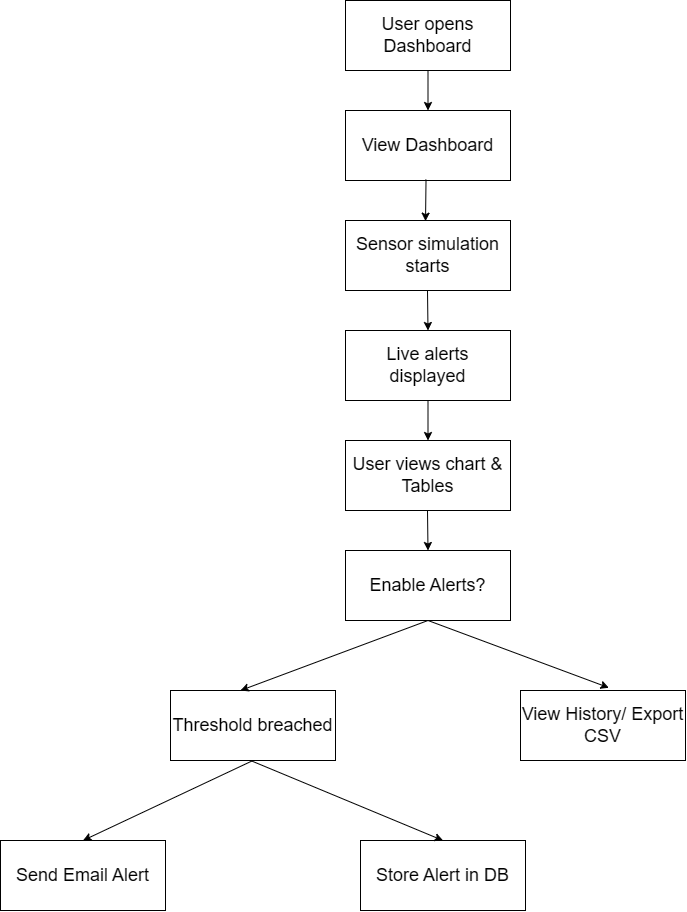

The diagram above was exported from draw.io. Its source (the exported page's mxGraphModel, read from the mxfile embedded in the PNG):
<mxGraphModel dx="689" dy="1107" grid="1" gridSize="10" guides="1" tooltips="1" connect="1" arrows="1" fold="1" page="1" pageScale="1" pageWidth="850" pageHeight="1100" math="0" shadow="0">
  <root>
    <mxCell id="0" />
    <mxCell id="1" parent="0" />
    <mxCell id="F2xNFScl2FqOZ41Zfw8i-1" parent="1" style="rounded=0;whiteSpace=wrap;html=1;fillColor=light-dark(#FFFFFF,#FFFFFF);" value="&lt;font style=&quot;color: light-dark(rgb(0, 0, 0), rgb(0, 0, 0)); font-size: 18px;&quot;&gt;User opens Dashboard&lt;/font&gt;" vertex="1">
      <mxGeometry height="70" width="165" x="365" y="50" as="geometry" />
    </mxCell>
    <mxCell id="F2xNFScl2FqOZ41Zfw8i-2" parent="1" style="rounded=0;whiteSpace=wrap;html=1;fillColor=light-dark(#FFFFFF,#FFFFFF);" value="&lt;font style=&quot;color: light-dark(rgb(0, 0, 0), rgb(0, 0, 0)); font-size: 18px;&quot;&gt;User views chart &amp;amp; Tables&lt;/font&gt;" vertex="1">
      <mxGeometry height="70" width="165" x="365" y="490" as="geometry" />
    </mxCell>
    <mxCell id="F2xNFScl2FqOZ41Zfw8i-4" parent="1" style="rounded=0;whiteSpace=wrap;html=1;fillColor=light-dark(#FFFFFF,#FFFFFF);" value="&lt;font style=&quot;color: light-dark(rgb(0, 0, 0), rgb(0, 0, 0)); font-size: 18px;&quot;&gt;Sensor simulation starts&lt;/font&gt;" vertex="1">
      <mxGeometry height="70" width="165" x="365" y="270" as="geometry" />
    </mxCell>
    <mxCell id="F2xNFScl2FqOZ41Zfw8i-5" parent="1" style="rounded=0;whiteSpace=wrap;html=1;fillColor=light-dark(#FFFFFF,#FFFFFF);" value="&lt;font style=&quot;color: light-dark(rgb(0, 0, 0), rgb(0, 0, 0)); font-size: 18px;&quot;&gt;View Dashboard&lt;/font&gt;" vertex="1">
      <mxGeometry height="70" width="165" x="365" y="160" as="geometry" />
    </mxCell>
    <mxCell id="F2xNFScl2FqOZ41Zfw8i-6" parent="1" style="rounded=0;whiteSpace=wrap;html=1;fillColor=light-dark(#FFFFFF,#FFFFFF);" value="&lt;font style=&quot;color: light-dark(rgb(0, 0, 0), rgb(0, 0, 0)); font-size: 18px;&quot;&gt;Live alerts displayed&lt;/font&gt;" vertex="1">
      <mxGeometry height="70" width="165" x="365" y="380" as="geometry" />
    </mxCell>
    <mxCell id="F2xNFScl2FqOZ41Zfw8i-7" parent="1" style="rounded=0;whiteSpace=wrap;html=1;fillColor=light-dark(#FFFFFF,#FFFFFF);" value="&lt;font style=&quot;color: light-dark(rgb(0, 0, 0), rgb(0, 0, 0)); font-size: 18px;&quot;&gt;Threshold breached&lt;/font&gt;" vertex="1">
      <mxGeometry height="70" width="165" x="190" y="740" as="geometry" />
    </mxCell>
    <mxCell id="F2xNFScl2FqOZ41Zfw8i-8" parent="1" style="rounded=0;whiteSpace=wrap;html=1;fillColor=light-dark(#FFFFFF,#FFFFFF);" value="&lt;font style=&quot;color: light-dark(rgb(0, 0, 0), rgb(0, 0, 0)); font-size: 18px;&quot;&gt;Enable Alerts?&lt;/font&gt;" vertex="1">
      <mxGeometry height="70" width="165" x="365" y="600" as="geometry" />
    </mxCell>
    <mxCell id="F2xNFScl2FqOZ41Zfw8i-10" parent="1" style="rounded=0;whiteSpace=wrap;html=1;fillColor=light-dark(#FFFFFF,#FFFFFF);" value="&lt;font style=&quot;color: light-dark(rgb(0, 0, 0), rgb(0, 0, 0)); font-size: 18px;&quot;&gt;View History/ Export CSV&lt;/font&gt;" vertex="1">
      <mxGeometry height="70" width="165" x="540" y="740" as="geometry" />
    </mxCell>
    <mxCell id="F2xNFScl2FqOZ41Zfw8i-11" parent="1" style="rounded=0;whiteSpace=wrap;html=1;fillColor=light-dark(#FFFFFF,#FFFFFF);" value="&lt;font style=&quot;color: light-dark(rgb(0, 0, 0), rgb(0, 0, 0)); font-size: 18px;&quot;&gt;Send Email Alert&lt;/font&gt;" vertex="1">
      <mxGeometry height="70" width="165" x="20" y="890" as="geometry" />
    </mxCell>
    <mxCell id="F2xNFScl2FqOZ41Zfw8i-12" parent="1" style="rounded=0;whiteSpace=wrap;html=1;fillColor=light-dark(#FFFFFF,#FFFFFF);" value="&lt;font style=&quot;color: light-dark(rgb(0, 0, 0), rgb(0, 0, 0)); font-size: 18px;&quot;&gt;Store Alert in DB&lt;/font&gt;" vertex="1">
      <mxGeometry height="70" width="165" x="380" y="890" as="geometry" />
    </mxCell>
    <mxCell id="F2xNFScl2FqOZ41Zfw8i-13" edge="1" parent="1" source="F2xNFScl2FqOZ41Zfw8i-1" style="endArrow=classic;html=1;rounded=0;exitX=0.5;exitY=1;exitDx=0;exitDy=0;entryX=0.5;entryY=0;entryDx=0;entryDy=0;" target="F2xNFScl2FqOZ41Zfw8i-5" value="">
      <mxGeometry height="50" relative="1" width="50" as="geometry">
        <mxPoint x="447" y="140" as="sourcePoint" />
        <mxPoint x="447" y="160" as="targetPoint" />
      </mxGeometry>
    </mxCell>
    <mxCell id="F2xNFScl2FqOZ41Zfw8i-14" edge="1" parent="1" source="F2xNFScl2FqOZ41Zfw8i-5" style="endArrow=classic;html=1;rounded=0;exitX=0.488;exitY=0.986;exitDx=0;exitDy=0;exitPerimeter=0;entryX=0.485;entryY=0.009;entryDx=0;entryDy=0;entryPerimeter=0;" target="F2xNFScl2FqOZ41Zfw8i-4" value="">
      <mxGeometry height="50" relative="1" width="50" as="geometry">
        <mxPoint x="446" y="231" as="sourcePoint" />
        <mxPoint x="446" y="270" as="targetPoint" />
      </mxGeometry>
    </mxCell>
    <mxCell id="F2xNFScl2FqOZ41Zfw8i-15" edge="1" parent="1" style="endArrow=classic;html=1;rounded=0;entryX=0.5;entryY=0;entryDx=0;entryDy=0;" target="F2xNFScl2FqOZ41Zfw8i-6" value="">
      <mxGeometry height="50" relative="1" width="50" as="geometry">
        <mxPoint x="447" y="340" as="sourcePoint" />
        <mxPoint x="447.28" y="380" as="targetPoint" />
      </mxGeometry>
    </mxCell>
    <mxCell id="F2xNFScl2FqOZ41Zfw8i-16" edge="1" parent="1" source="F2xNFScl2FqOZ41Zfw8i-6" style="endArrow=classic;html=1;rounded=0;exitX=0.5;exitY=1;exitDx=0;exitDy=0;entryX=0.5;entryY=0;entryDx=0;entryDy=0;" target="F2xNFScl2FqOZ41Zfw8i-2" value="">
      <mxGeometry height="50" relative="1" width="50" as="geometry">
        <mxPoint x="447.28" y="450" as="sourcePoint" />
        <mxPoint x="447" y="490" as="targetPoint" />
      </mxGeometry>
    </mxCell>
    <mxCell id="F2xNFScl2FqOZ41Zfw8i-18" edge="1" parent="1" style="endArrow=classic;html=1;rounded=0;entryX=0.5;entryY=0;entryDx=0;entryDy=0;" target="F2xNFScl2FqOZ41Zfw8i-8" value="">
      <mxGeometry height="50" relative="1" width="50" as="geometry">
        <mxPoint x="447" y="560" as="sourcePoint" />
        <mxPoint x="447.28" y="600" as="targetPoint" />
      </mxGeometry>
    </mxCell>
    <mxCell id="F2xNFScl2FqOZ41Zfw8i-19" edge="1" parent="1" source="F2xNFScl2FqOZ41Zfw8i-8" style="endArrow=classic;html=1;rounded=0;exitX=0.5;exitY=1;exitDx=0;exitDy=0;entryX=0.424;entryY=0;entryDx=0;entryDy=0;entryPerimeter=0;" target="F2xNFScl2FqOZ41Zfw8i-7" value="">
      <mxGeometry height="50" relative="1" width="50" as="geometry">
        <mxPoint x="447.28" y="670" as="sourcePoint" />
        <mxPoint x="447.28" y="710" as="targetPoint" />
      </mxGeometry>
    </mxCell>
    <mxCell id="F2xNFScl2FqOZ41Zfw8i-20" edge="1" parent="1" source="F2xNFScl2FqOZ41Zfw8i-8" style="endArrow=classic;html=1;rounded=0;exitX=0.5;exitY=1;exitDx=0;exitDy=0;entryX=0.536;entryY=-0.039;entryDx=0;entryDy=0;entryPerimeter=0;" target="F2xNFScl2FqOZ41Zfw8i-10" value="">
      <mxGeometry height="50" relative="1" width="50" as="geometry">
        <mxPoint x="447.21" y="670" as="sourcePoint" />
        <mxPoint x="447.21" y="710" as="targetPoint" />
      </mxGeometry>
    </mxCell>
    <mxCell id="F2xNFScl2FqOZ41Zfw8i-21" edge="1" parent="1" style="endArrow=classic;html=1;rounded=0;exitX=0.5;exitY=1;exitDx=0;exitDy=0;entryX=0.5;entryY=0;entryDx=0;entryDy=0;" target="F2xNFScl2FqOZ41Zfw8i-12" value="">
      <mxGeometry height="50" relative="1" width="50" as="geometry">
        <mxPoint x="270" y="810" as="sourcePoint" />
        <mxPoint x="390" y="850" as="targetPoint" />
      </mxGeometry>
    </mxCell>
    <mxCell id="F2xNFScl2FqOZ41Zfw8i-22" edge="1" parent="1" source="F2xNFScl2FqOZ41Zfw8i-7" style="endArrow=classic;html=1;rounded=0;exitX=0.5;exitY=1;exitDx=0;exitDy=0;entryX=0.5;entryY=0;entryDx=0;entryDy=0;" target="F2xNFScl2FqOZ41Zfw8i-11" value="">
      <mxGeometry height="50" relative="1" width="50" as="geometry">
        <mxPoint x="172" y="830" as="sourcePoint" />
        <mxPoint x="120" y="880" as="targetPoint" />
      </mxGeometry>
    </mxCell>
  </root>
</mxGraphModel>